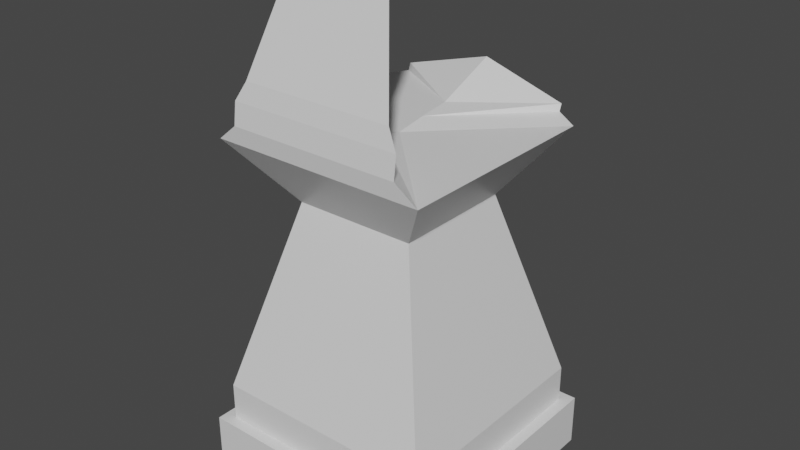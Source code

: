 # Source: sconce.blend  (saved by Blender 2.93.21; exported with 4.5.12 LTS)
import bpy
from mathutils import Matrix  # noqa: F401  (used for matrix-valued properties, if any)

bpy.ops.wm.read_factory_settings(use_empty=True)
scene = bpy.context.scene
scene.name = 'Scene'

# ---- collections
col_collection = bpy.data.collections.new('Collection'); scene.collection.children.link(col_collection)

# ---- materials (node trees are filled in below, after node groups)
mat_material = bpy.data.materials.new('Material')
mat_material.alpha_threshold = 0.0
mat_material.use_transparent_shadow = False
mat_material.line_color = (0.0, 0.0, 0.0, 1.0)

# ---- material node trees
mat_material.use_nodes = True; mat_material.node_tree.nodes.clear()
_N = mat_material.node_tree.nodes; _L = mat_material.node_tree.links
n0 = _N.new('ShaderNodeOutputMaterial'); n0.name = 'Material Output'; n0.location = (300, 300)
n1 = _N.new('ShaderNodeBsdfPrincipled'); n1.name = 'Principled BSDF'; n1.location = (10, 300)
n1.distribution = 'GGX'
n1.subsurface_method = 'BURLEY'
n1.inputs[2].default_value = 0.4
n1.inputs[3].default_value = 1.45
n1.inputs[27].default_value = (0.0, 0.0, 0.0, 1.0)
n1.inputs[28].default_value = 1.0
_L.new(n1.outputs[0], n0.inputs[0])
n0.is_active_output = True

# ---- world
world_world = bpy.data.worlds.new('World'); scene.world = world_world
world_world.use_nodes = True; world_world.node_tree.nodes.clear()
_N = world_world.node_tree.nodes; _L = world_world.node_tree.links
n0 = _N.new('ShaderNodeOutputWorld'); n0.name = 'World Output'; n0.location = (300, 300)
n1 = _N.new('ShaderNodeBackground'); n1.name = 'Background'; n1.location = (10, 300)
n1.inputs[0].default_value = (0.05088, 0.05088, 0.05088, 1.0)
_L.new(n1.outputs[0], n0.inputs[0])
n0.is_active_output = True
world_world.color = (0.05088, 0.05088, 0.05088)
world_world.use_sun_shadow = False
world_world.sun_shadow_jitter_overblur = 0.0

# ---- meshes
me_cube = bpy.data.meshes.new('Cube')
me_cube.from_pydata([(0.9081, 0.9081, 0.4164), (1.0, 1.0, -0.0009228), (0.9081, -0.9081, 0.4164), (1.0, -1.0, -0.0009228), (-0.9081, 0.9081, 0.4164), (-1.0, 1.0, -0.0009228), (-0.9081, -0.9081, 0.4164), (-1.0, -1.0, -0.0009228), (1.0, -1.0, 0.4164), (-1.0, -1.0, 0.4164), (1.0, 1.0, 0.4164), (-1.0, 1.0, 0.4164), (0.9081, -0.9081, 0.7155), (-0.9081, -0.9081, 0.7155), (0.9081, 0.9081, 0.7155), (-0.9081, 0.9081, 0.7155), (0.4921, -0.4921, 2.258), (-0.4921, -0.4921, 2.258), (0.4921, 0.4921, 2.258), (-0.4921, 0.4921, 2.258), (0.6991, -0.8878, 2.908), (-0.6991, -0.8878, 2.908), (0.6998, 0.9562, 2.81), (-0.6998, 0.9562, 2.81), (-1.149e-07, -0.1939, 2.823), (0.8719, -0.8719, 2.769), (-0.8719, -0.8719, 2.769), (-1.15e-07, 0.2563, 2.81), (0.6991, -0.8663, 3.083), (-0.6991, -0.8663, 3.083), (-1.149e-07, -0.5173, 2.952), (0.6148, -0.8329, 3.232), (-0.6148, -0.8329, 3.232), (-1.149e-07, -0.7171, 3.147), (0.4321, -0.6109, 3.912), (-0.4321, -0.6109, 3.912), (-9.327e-08, -0.5639, 3.812), (0.2412, -0.2548, 4.079), (-0.2412, -0.2548, 4.079), (-7.896e-08, -0.2078, 3.978), (0.1205, -0.005609, 4.046), (-0.1205, -0.005609, 4.046), (-7.002e-08, -0.0829, 3.966), (-0.8719, 0.8719, 2.769), (0.8719, 0.8719, 2.769), (-1.192e-07, -1.192e-07, 2.769), (-0.6998, 0.9753, 2.866), (0.6998, 0.9753, 2.866), (-1.15e-07, 0.5171, 2.842), (0.003102, 1.017, 3.058)], [], [(4, 6, 13, 15), (3, 8, 9, 7), (7, 9, 11, 5), (5, 1, 3, 7), (1, 10, 8, 3), (5, 11, 10, 1), (2, 6, 9, 8), (0, 2, 8, 10), (6, 4, 11, 9), (4, 0, 10, 11), (15, 13, 17, 19), (6, 2, 12, 13), (0, 4, 15, 14), (2, 0, 14, 12), (17, 16, 25, 26), (13, 12, 16, 17), (14, 15, 19, 18), (12, 14, 18, 16), (23, 27, 48, 46), (18, 19, 43, 44), (16, 18, 44, 25), (19, 17, 26, 43), (20, 24, 30, 28), (45, 25, 44), (45, 43, 26), (20, 21, 26, 25), (21, 24, 45, 26), (24, 20, 25, 45), (28, 30, 33, 31), (24, 21, 29, 30), (21, 20, 28, 29), (31, 33, 36, 34), (30, 29, 32, 33), (29, 28, 31, 32), (34, 36, 39, 37), (33, 32, 35, 36), (32, 31, 34, 35), (37, 39, 42, 40), (36, 35, 38, 39), (35, 34, 37, 38), (41, 40, 42), (39, 38, 41, 42), (38, 37, 40, 41), (23, 22, 44, 43), (22, 27, 45, 44), (27, 23, 43, 45), (47, 46, 48), (27, 22, 47, 48), (22, 23, 46, 47), (46, 49, 47), (49, 46, 48), (47, 49, 48)])
_uv = me_cube.uv_layers.new(name='UVMap')
_uv.uv.foreach_set('vector', [0.8635, 0.5115, 0.8635, 0.7385, 0.8635, 0.7385, 0.8635, 0.5115, 0.375, 0.75, 0.625, 0.75, 0.625, 1.0, 0.375, 1.0, 0.375, 0.0, 0.625, 0.0, 0.625, 0.25, 0.375, 0.25, 0.125, 0.5, 0.375, 0.5, 0.375, 0.75, 0.125, 0.75, 0.375, 0.5, 0.625, 0.5, 0.625, 0.75, 0.375, 0.75, 0.375, 0.25, 0.625, 0.25, 0.625, 0.5, 0.375, 0.5, 0.6365, 0.7385, 0.8635, 0.7385, 0.875, 0.75, 0.625, 0.75, 0.6365, 0.5115, 0.6365, 0.7385, 0.625, 0.75, 0.625, 0.5, 0.8635, 0.7385, 0.8635, 0.5115, 0.875, 0.5, 0.875, 0.75, 0.8635, 0.5115, 0.6365, 0.5115, 0.625, 0.5, 0.875, 0.5, 0.8635, 0.5115, 0.8635, 0.7385, 0.8635, 0.7385, 0.8635, 0.5115, 0.8635, 0.7385, 0.6365, 0.7385, 0.6365, 0.7385, 0.8635, 0.7385, 0.6365, 0.5115, 0.8635, 0.5115, 0.8635, 0.5115, 0.6365, 0.5115, 0.6365, 0.7385, 0.6365, 0.5115, 0.6365, 0.5115, 0.6365, 0.7385, 0.8635, 0.7385, 0.6365, 0.7385, 0.6365, 0.7385, 0.8635, 0.7385, 0.8635, 0.7385, 0.6365, 0.7385, 0.6365, 0.7385, 0.8635, 0.7385, 0.6365, 0.5115, 0.8635, 0.5115, 0.8635, 0.5115, 0.6365, 0.5115, 0.6365, 0.7385, 0.6365, 0.5115, 0.6365, 0.5115, 0.6365, 0.7385, 0.8411, 0.5208, 0.75, 0.6119, 0.75, 0.6119, 0.8411, 0.5208, 0.6365, 0.5115, 0.8635, 0.5115, 0.8635, 0.5115, 0.6365, 0.5115, 0.6365, 0.7385, 0.6365, 0.5115, 0.6365, 0.5115, 0.6365, 0.7385, 0.8635, 0.5115, 0.8635, 0.7385, 0.8635, 0.7385, 0.8635, 0.5115, 0.659, 0.7292, 0.75, 0.6382, 0.75, 0.6382, 0.659, 0.7292, 0.75, 0.625, 0.6365, 0.7385, 0.6365, 0.5115, 0.75, 0.625, 0.8635, 0.5115, 0.8635, 0.7385, 0.659, 0.7292, 0.841, 0.7292, 0.8635, 0.7385, 0.6365, 0.7385, 0.841, 0.7292, 0.75, 0.6382, 0.75, 0.625, 0.8635, 0.7385, 0.75, 0.6382, 0.659, 0.7292, 0.6365, 0.7385, 0.75, 0.625, 0.659, 0.7292, 0.75, 0.6382, 0.75, 0.6382, 0.659, 0.7292, 0.75, 0.6382, 0.841, 0.7292, 0.841, 0.7292, 0.75, 0.6382, 0.841, 0.7292, 0.659, 0.7292, 0.659, 0.7292, 0.841, 0.7292, 0.659, 0.7292, 0.75, 0.6382, 0.75, 0.6382, 0.659, 0.7292, 0.75, 0.6382, 0.841, 0.7292, 0.841, 0.7292, 0.75, 0.6382, 0.841, 0.7292, 0.659, 0.7292, 0.659, 0.7292, 0.841, 0.7292, 0.659, 0.7292, 0.75, 0.6382, 0.75, 0.6382, 0.659, 0.7292, 0.75, 0.6382, 0.841, 0.7292, 0.841, 0.7292, 0.75, 0.6382, 0.841, 0.7292, 0.659, 0.7292, 0.659, 0.7292, 0.841, 0.7292, 0.659, 0.7292, 0.75, 0.6382, 0.75, 0.6382, 0.659, 0.7292, 0.75, 0.6382, 0.841, 0.7292, 0.841, 0.7292, 0.75, 0.6382, 0.841, 0.7292, 0.659, 0.7292, 0.659, 0.7292, 0.841, 0.7292, 0.841, 0.7292, 0.659, 0.7292, 0.75, 0.6382, 0.75, 0.6382, 0.841, 0.7292, 0.841, 0.7292, 0.75, 0.6382, 0.841, 0.7292, 0.659, 0.7292, 0.659, 0.7292, 0.841, 0.7292, 0.8411, 0.5208, 0.6589, 0.5208, 0.6365, 0.5115, 0.8635, 0.5115, 0.6589, 0.5208, 0.75, 0.6119, 0.75, 0.625, 0.6365, 0.5115, 0.75, 0.6119, 0.8411, 0.5208, 0.8635, 0.5115, 0.75, 0.625, 0.6589, 0.5208, 0.8411, 0.5208, 0.75, 0.6119, 0.75, 0.6119, 0.6589, 0.5208, 0.6589, 0.5208, 0.75, 0.6119, 0.6589, 0.5208, 0.8411, 0.5208, 0.8411, 0.5208, 0.6589, 0.5208, 0.0, 0.0, 0.0, 0.0, 0.0, 0.0, 0.0, 0.0, 0.0, 0.0, 0.0, 0.0, 0.0, 0.0, 0.0, 0.0, 0.0, 0.0])
me_cube.materials.append(mat_material)
me_cube.use_remesh_preserve_volume = False
me_cube.use_remesh_preserve_attributes = False
me_cube.use_mirror_vertex_groups = False
me_cube.update()

# ---- objects
ob_cube = bpy.data.objects.new('Cube', me_cube)

# ---- transforms, parenting, visibility, modifiers, constraints
ob_cube.location = (0.0, 0.0, 0.0)
ob_cube.lock_rotations_4d = False
ob_cube.empty_display_type = 'ARROWS'
ob_cube.lineart.crease_threshold = 0.0

# ---- collection membership
col_collection.objects.link(ob_cube)

# ---- scene / render settings (as saved in the file)
scene.frame_start = 1; scene.frame_end = 250; scene.frame_set(1)
scene.render.engine = 'BLENDER_EEVEE_NEXT'
scene.cycles.use_denoising = False
scene.cycles.samples = 128
scene.cycles.sampling_pattern = 'TABULATED_SOBOL'
scene.cycles.use_adaptive_sampling = False
scene.cycles.use_light_tree = False
scene.view_settings.view_transform = 'Filmic'
bpy.context.view_layer.update()

# ---- added for rendering (the .blend has no active camera and no usable light): camera, sun
cam_auto = bpy.data.cameras.new('AutoCamera')
cam_auto.lens = 50.0
cam_auto.sensor_width = 36.0
cam_auto.clip_end = 1000.0
ob_auto_camera = bpy.data.objects.new('AutoCamera', cam_auto)
scene.collection.objects.link(ob_auto_camera)
ob_auto_camera.location = (4.59929, -5.51059, 5.71825)
ob_auto_camera.rotation_euler = (1.09748, -7.21219e-08, 0.694738)
scene.camera = ob_auto_camera
light_auto_sun = bpy.data.lights.new('AutoSun', 'SUN')
light_auto_sun.energy = 3.0
light_auto_sun.angle = 0.0523599
ob_auto_sun = bpy.data.objects.new('AutoSun', light_auto_sun)
scene.collection.objects.link(ob_auto_sun)
ob_auto_sun.rotation_euler = (0.872665, 0.174533, 0.523599)
bpy.context.view_layer.update()

